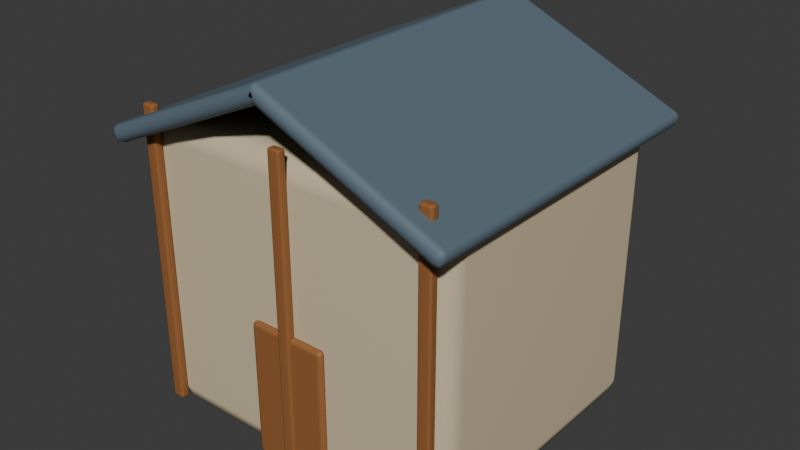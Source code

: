 # Source: JPN-13.blend  (saved by Blender 4.3.34; exported with 4.5.12 LTS)
import bpy
from mathutils import Matrix  # noqa: F401  (used for matrix-valued properties, if any)

bpy.ops.wm.read_factory_settings(use_empty=True)
scene = bpy.context.scene
scene.name = 'Scene'

# ---- collections
col_collection = bpy.data.collections.new('Collection'); scene.collection.children.link(col_collection)

# ---- materials (node trees are filled in below, after node groups)
mat_jpn_masonry = bpy.data.materials.new('JPN masonry')
mat_jpn_masonry.diffuse_color = (0.65, 0.55, 0.36, 1.0)
mat_warm_timber = bpy.data.materials.new('warm-timber')
mat_warm_timber.diffuse_color = (0.31, 0.12, 0.035, 1.0)
mat_jpn_roof = bpy.data.materials.new('JPN roof')
mat_jpn_roof.diffuse_color = (0.11, 0.16, 0.2, 1.0)

# ---- material node trees
mat_jpn_masonry.use_nodes = True; mat_jpn_masonry.node_tree.nodes.clear()
_N = mat_jpn_masonry.node_tree.nodes; _L = mat_jpn_masonry.node_tree.links
n0 = _N.new('ShaderNodeBsdfPrincipled'); n0.name = 'Principled BSDF'; n0.location = (10, 300)
n0.inputs[0].default_value = (0.65, 0.55, 0.36, 1.0)
n0.inputs[2].default_value = 0.65
n1 = _N.new('ShaderNodeOutputMaterial'); n1.name = 'Material Output'; n1.location = (300, 300)
_L.new(n0.outputs[0], n1.inputs[0])
n1.is_active_output = True
mat_warm_timber.use_nodes = True; mat_warm_timber.node_tree.nodes.clear()
_N = mat_warm_timber.node_tree.nodes; _L = mat_warm_timber.node_tree.links
n0 = _N.new('ShaderNodeBsdfPrincipled'); n0.name = 'Principled BSDF'; n0.location = (10, 300)
n0.inputs[0].default_value = (0.31, 0.12, 0.035, 1.0)
n0.inputs[2].default_value = 0.65
n1 = _N.new('ShaderNodeOutputMaterial'); n1.name = 'Material Output'; n1.location = (300, 300)
_L.new(n0.outputs[0], n1.inputs[0])
n1.is_active_output = True
mat_jpn_roof.use_nodes = True; mat_jpn_roof.node_tree.nodes.clear()
_N = mat_jpn_roof.node_tree.nodes; _L = mat_jpn_roof.node_tree.links
n0 = _N.new('ShaderNodeBsdfPrincipled'); n0.name = 'Principled BSDF'; n0.location = (10, 300)
n0.inputs[0].default_value = (0.11, 0.16, 0.2, 1.0)
n0.inputs[2].default_value = 0.65
n1 = _N.new('ShaderNodeOutputMaterial'); n1.name = 'Material Output'; n1.location = (300, 300)
_L.new(n0.outputs[0], n1.inputs[0])
n1.is_active_output = True

# ---- world
world_world = bpy.data.worlds.new('World'); scene.world = world_world
world_world.use_nodes = True; world_world.node_tree.nodes.clear()
_N = world_world.node_tree.nodes; _L = world_world.node_tree.links
n0 = _N.new('ShaderNodeOutputWorld'); n0.name = 'World Output'; n0.location = (300, 300)
n1 = _N.new('ShaderNodeBackground'); n1.name = 'Background'; n1.location = (10, 300)
n1.inputs[0].default_value = (0.05088, 0.05088, 0.05088, 1.0)
_L.new(n1.outputs[0], n0.inputs[0])
n0.is_active_output = True
world_world.color = (0.05088, 0.05088, 0.05088)
world_world.sun_shadow_jitter_overblur = 0.0

# ---- meshes
me_cube_819 = bpy.data.meshes.new('Cube.819')
me_cube_819.from_pydata([(-1.55, -1.35, -1.4), (-1.55, -1.35, 1.4), (-1.55, 1.35, -1.4), (-1.55, 1.35, 1.4), (1.55, -1.35, -1.4), (1.55, -1.35, 1.4), (1.55, 1.35, -1.4), (1.55, 1.35, 1.4)], [], [(0, 1, 3, 2), (2, 3, 7, 6), (6, 7, 5, 4), (4, 5, 1, 0), (2, 6, 4, 0), (7, 3, 1, 5)])
_uv = me_cube_819.uv_layers.new(name='UVMap')
_uv.uv.foreach_set('vector', [0.375, 0.0, 0.625, 0.0, 0.625, 0.25, 0.375, 0.25, 0.375, 0.25, 0.625, 0.25, 0.625, 0.5, 0.375, 0.5, 0.375, 0.5, 0.625, 0.5, 0.625, 0.75, 0.375, 0.75, 0.375, 0.75, 0.625, 0.75, 0.625, 1.0, 0.375, 1.0, 0.125, 0.5, 0.375, 0.5, 0.375, 0.75, 0.125, 0.75, 0.625, 0.5, 0.875, 0.5, 0.875, 0.75, 0.625, 0.75])
me_cube_819.materials.append(mat_jpn_masonry)
me_cube_819.update()
me_cube_820 = bpy.data.meshes.new('Cube.820')
me_cube_820.from_pydata([(-0.375, -0.04, -0.65), (-0.375, -0.04, 0.65), (-0.375, 0.04, -0.65), (-0.375, 0.04, 0.65), (0.375, -0.04, -0.65), (0.375, -0.04, 0.65), (0.375, 0.04, -0.65), (0.375, 0.04, 0.65)], [], [(0, 1, 3, 2), (2, 3, 7, 6), (6, 7, 5, 4), (4, 5, 1, 0), (2, 6, 4, 0), (7, 3, 1, 5)])
_uv = me_cube_820.uv_layers.new(name='UVMap')
_uv.uv.foreach_set('vector', [0.375, 0.0, 0.625, 0.0, 0.625, 0.25, 0.375, 0.25, 0.375, 0.25, 0.625, 0.25, 0.625, 0.5, 0.375, 0.5, 0.375, 0.5, 0.625, 0.5, 0.625, 0.75, 0.375, 0.75, 0.375, 0.75, 0.625, 0.75, 0.625, 1.0, 0.375, 1.0, 0.125, 0.5, 0.375, 0.5, 0.375, 0.75, 0.125, 0.75, 0.625, 0.5, 0.875, 0.5, 0.875, 0.75, 0.625, 0.75])
me_cube_820.materials.append(mat_warm_timber)
me_cube_820.update()
me_cube_821 = bpy.data.meshes.new('Cube.821')
me_cube_821.from_pydata([(-0.95, -1.6, -0.08), (-0.95, -1.6, 0.08), (-0.95, 1.6, -0.08), (-0.95, 1.6, 0.08), (0.95, -1.6, -0.08), (0.95, -1.6, 0.08), (0.95, 1.6, -0.08), (0.95, 1.6, 0.08)], [], [(0, 1, 3, 2), (2, 3, 7, 6), (6, 7, 5, 4), (4, 5, 1, 0), (2, 6, 4, 0), (7, 3, 1, 5)])
_uv = me_cube_821.uv_layers.new(name='UVMap')
_uv.uv.foreach_set('vector', [0.375, 0.0, 0.625, 0.0, 0.625, 0.25, 0.375, 0.25, 0.375, 0.25, 0.625, 0.25, 0.625, 0.5, 0.375, 0.5, 0.375, 0.5, 0.625, 0.5, 0.625, 0.75, 0.375, 0.75, 0.375, 0.75, 0.625, 0.75, 0.625, 1.0, 0.375, 1.0, 0.125, 0.5, 0.375, 0.5, 0.375, 0.75, 0.125, 0.75, 0.625, 0.5, 0.875, 0.5, 0.875, 0.75, 0.625, 0.75])
me_cube_821.materials.append(mat_jpn_roof)
me_cube_821.update()
me_cube_822 = bpy.data.meshes.new('Cube.822')
me_cube_822.from_pydata([(-0.95, -1.6, -0.08), (-0.95, -1.6, 0.08), (-0.95, 1.6, -0.08), (-0.95, 1.6, 0.08), (0.95, -1.6, -0.08), (0.95, -1.6, 0.08), (0.95, 1.6, -0.08), (0.95, 1.6, 0.08)], [], [(0, 1, 3, 2), (2, 3, 7, 6), (6, 7, 5, 4), (4, 5, 1, 0), (2, 6, 4, 0), (7, 3, 1, 5)])
_uv = me_cube_822.uv_layers.new(name='UVMap')
_uv.uv.foreach_set('vector', [0.375, 0.0, 0.625, 0.0, 0.625, 0.25, 0.375, 0.25, 0.375, 0.25, 0.625, 0.25, 0.625, 0.5, 0.375, 0.5, 0.375, 0.5, 0.625, 0.5, 0.625, 0.75, 0.375, 0.75, 0.375, 0.75, 0.625, 0.75, 0.625, 1.0, 0.375, 1.0, 0.125, 0.5, 0.375, 0.5, 0.375, 0.75, 0.125, 0.75, 0.625, 0.5, 0.875, 0.5, 0.875, 0.75, 0.625, 0.75])
me_cube_822.materials.append(mat_jpn_roof)
me_cube_822.update()
me_cube_823 = bpy.data.meshes.new('Cube.823')
me_cube_823.from_pydata([(-0.06, -0.04, -1.4), (-0.06, -0.04, 1.4), (-0.06, 0.04, -1.4), (-0.06, 0.04, 1.4), (0.06, -0.04, -1.4), (0.06, -0.04, 1.4), (0.06, 0.04, -1.4), (0.06, 0.04, 1.4)], [], [(0, 1, 3, 2), (2, 3, 7, 6), (6, 7, 5, 4), (4, 5, 1, 0), (2, 6, 4, 0), (7, 3, 1, 5)])
_uv = me_cube_823.uv_layers.new(name='UVMap')
_uv.uv.foreach_set('vector', [0.375, 0.0, 0.625, 0.0, 0.625, 0.25, 0.375, 0.25, 0.375, 0.25, 0.625, 0.25, 0.625, 0.5, 0.375, 0.5, 0.375, 0.5, 0.625, 0.5, 0.625, 0.75, 0.375, 0.75, 0.375, 0.75, 0.625, 0.75, 0.625, 1.0, 0.375, 1.0, 0.125, 0.5, 0.375, 0.5, 0.375, 0.75, 0.125, 0.75, 0.625, 0.5, 0.875, 0.5, 0.875, 0.75, 0.625, 0.75])
me_cube_823.materials.append(mat_warm_timber)
me_cube_823.update()
me_cube_824 = bpy.data.meshes.new('Cube.824')
me_cube_824.from_pydata([(-0.06, -0.04, -1.4), (-0.06, -0.04, 1.4), (-0.06, 0.04, -1.4), (-0.06, 0.04, 1.4), (0.06, -0.04, -1.4), (0.06, -0.04, 1.4), (0.06, 0.04, -1.4), (0.06, 0.04, 1.4)], [], [(0, 1, 3, 2), (2, 3, 7, 6), (6, 7, 5, 4), (4, 5, 1, 0), (2, 6, 4, 0), (7, 3, 1, 5)])
_uv = me_cube_824.uv_layers.new(name='UVMap')
_uv.uv.foreach_set('vector', [0.375, 0.0, 0.625, 0.0, 0.625, 0.25, 0.375, 0.25, 0.375, 0.25, 0.625, 0.25, 0.625, 0.5, 0.375, 0.5, 0.375, 0.5, 0.625, 0.5, 0.625, 0.75, 0.375, 0.75, 0.375, 0.75, 0.625, 0.75, 0.625, 1.0, 0.375, 1.0, 0.125, 0.5, 0.375, 0.5, 0.375, 0.75, 0.125, 0.75, 0.625, 0.5, 0.875, 0.5, 0.875, 0.75, 0.625, 0.75])
me_cube_824.materials.append(mat_warm_timber)
me_cube_824.update()
me_cube_825 = bpy.data.meshes.new('Cube.825')
me_cube_825.from_pydata([(-0.06, -0.04, -1.4), (-0.06, -0.04, 1.4), (-0.06, 0.04, -1.4), (-0.06, 0.04, 1.4), (0.06, -0.04, -1.4), (0.06, -0.04, 1.4), (0.06, 0.04, -1.4), (0.06, 0.04, 1.4)], [], [(0, 1, 3, 2), (2, 3, 7, 6), (6, 7, 5, 4), (4, 5, 1, 0), (2, 6, 4, 0), (7, 3, 1, 5)])
_uv = me_cube_825.uv_layers.new(name='UVMap')
_uv.uv.foreach_set('vector', [0.375, 0.0, 0.625, 0.0, 0.625, 0.25, 0.375, 0.25, 0.375, 0.25, 0.625, 0.25, 0.625, 0.5, 0.375, 0.5, 0.375, 0.5, 0.625, 0.5, 0.625, 0.75, 0.375, 0.75, 0.375, 0.75, 0.625, 0.75, 0.625, 1.0, 0.375, 1.0, 0.125, 0.5, 0.375, 0.5, 0.375, 0.75, 0.125, 0.75, 0.625, 0.5, 0.875, 0.5, 0.875, 0.75, 0.625, 0.75])
me_cube_825.materials.append(mat_warm_timber)
me_cube_825.update()

# ---- objects
ob_house = bpy.data.objects.new('house', me_cube_819)
ob_door = bpy.data.objects.new('door', me_cube_820)
ob_tiled_roof = bpy.data.objects.new('tiled roof', me_cube_821)
ob_tiled_roof_001 = bpy.data.objects.new('tiled roof.001', me_cube_822)
ob_timber_frame = bpy.data.objects.new('timber frame', me_cube_823)
ob_timber_frame_001 = bpy.data.objects.new('timber frame.001', me_cube_824)
ob_timber_frame_002 = bpy.data.objects.new('timber frame.002', me_cube_825)

# ---- transforms, parenting, visibility, modifiers, constraints
ob_house.location = (0.0, 0.0, 1.4)
_m = ob_house.modifiers.new('soft manufactured edges', 'BEVEL')
_m.width = 0.2
_m.width_pct = 0.2
_m.segments = 2
_m = ob_house.modifiers.new('weighted normals', 'WEIGHTED_NORMAL')
ob_door.location = (0.0, -1.37, 0.65)
_m = ob_door.modifiers.new('soft manufactured edges', 'BEVEL')
_m.width = 0.05
_m.width_pct = 0.05
_m.segments = 2
_m = ob_door.modifiers.new('weighted normals', 'WEIGHTED_NORMAL')
ob_tiled_roof.location = (-0.8, 0.0, 3.0)
ob_tiled_roof.rotation_euler = (0.0, -0.42, 0.0)
_m = ob_tiled_roof.modifiers.new('soft manufactured edges', 'BEVEL')
_m.width = 0.06
_m.width_pct = 0.06
_m.segments = 2
_m = ob_tiled_roof.modifiers.new('weighted normals', 'WEIGHTED_NORMAL')
ob_tiled_roof_001.location = (0.8, 0.0, 3.0)
ob_tiled_roof_001.rotation_euler = (0.0, 0.42, 0.0)
_m = ob_tiled_roof_001.modifiers.new('soft manufactured edges', 'BEVEL')
_m.width = 0.06
_m.width_pct = 0.06
_m.segments = 2
_m = ob_tiled_roof_001.modifiers.new('weighted normals', 'WEIGHTED_NORMAL')
ob_timber_frame.location = (-1.4, -1.39, 1.5)
_m = ob_timber_frame.modifiers.new('soft manufactured edges', 'BEVEL')
_m.width = 0.02
_m.width_pct = 0.02
_m.segments = 2
_m = ob_timber_frame.modifiers.new('weighted normals', 'WEIGHTED_NORMAL')
ob_timber_frame_001.location = (0.0, -1.39, 1.5)
_m = ob_timber_frame_001.modifiers.new('soft manufactured edges', 'BEVEL')
_m.width = 0.02
_m.width_pct = 0.02
_m.segments = 2
_m = ob_timber_frame_001.modifiers.new('weighted normals', 'WEIGHTED_NORMAL')
ob_timber_frame_002.location = (1.4, -1.39, 1.5)
_m = ob_timber_frame_002.modifiers.new('soft manufactured edges', 'BEVEL')
_m.width = 0.02
_m.width_pct = 0.02
_m.segments = 2
_m = ob_timber_frame_002.modifiers.new('weighted normals', 'WEIGHTED_NORMAL')

# ---- collection membership
col_collection.objects.link(ob_house)
col_collection.objects.link(ob_door)
col_collection.objects.link(ob_tiled_roof)
col_collection.objects.link(ob_tiled_roof_001)
col_collection.objects.link(ob_timber_frame)
col_collection.objects.link(ob_timber_frame_001)
col_collection.objects.link(ob_timber_frame_002)

# ---- scene / render settings (as saved in the file)
scene.frame_start = 1; scene.frame_end = 120; scene.frame_set(1)
scene.render.engine = 'BLENDER_EEVEE_NEXT'
bpy.context.view_layer.update()

# ---- added for rendering (the .blend has no active camera and no usable light): camera, sun
cam_auto = bpy.data.cameras.new('AutoCamera')
cam_auto.lens = 50.0
cam_auto.sensor_width = 36.0
cam_auto.clip_end = 1000.0
ob_auto_camera = bpy.data.objects.new('AutoCamera', cam_auto)
scene.collection.objects.link(ob_auto_camera)
ob_auto_camera.location = (5.37708, -6.4525, 6.03187)
ob_auto_camera.rotation_euler = (1.09748, -7.21219e-08, 0.694738)
scene.camera = ob_auto_camera
light_auto_sun = bpy.data.lights.new('AutoSun', 'SUN')
light_auto_sun.energy = 3.0
light_auto_sun.angle = 0.0523599
ob_auto_sun = bpy.data.objects.new('AutoSun', light_auto_sun)
scene.collection.objects.link(ob_auto_sun)
ob_auto_sun.rotation_euler = (0.872665, 0.174533, 0.523599)
bpy.context.view_layer.update()
